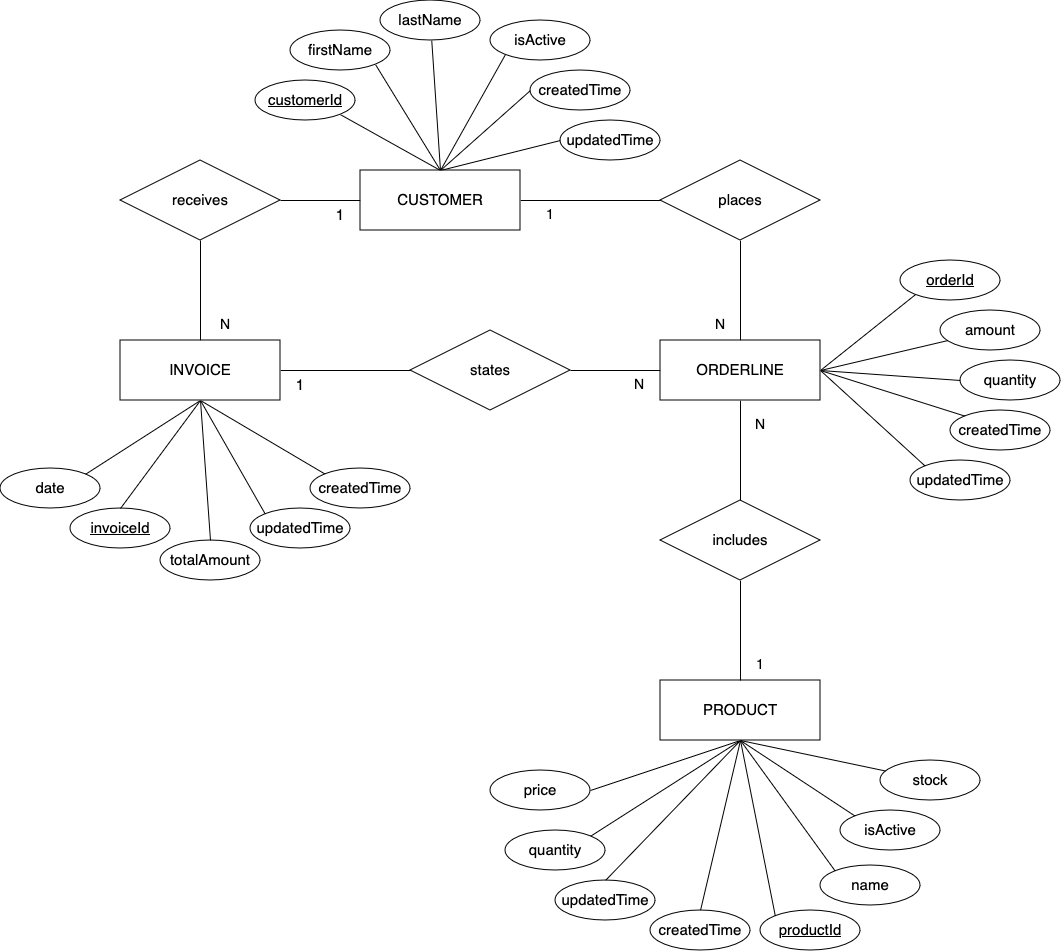

The diagram above was exported from draw.io. Its source (the exported page's mxGraphModel, read from the mxfile embedded in the PNG):
<mxGraphModel dx="2122" dy="747" grid="1" gridSize="10" guides="1" tooltips="1" connect="1" arrows="1" fold="1" page="1" pageScale="1" pageWidth="850" pageHeight="1100" math="0" shadow="0">
  <root>
    <mxCell id="0" />
    <mxCell id="1" parent="0" />
    <mxCell id="2" style="rounded=0;orthogonalLoop=1;jettySize=auto;html=1;exitX=0.5;exitY=0;exitDx=0;exitDy=0;entryX=1;entryY=1;entryDx=0;entryDy=0;endArrow=none;endFill=0;fontSize=15;" edge="1" source="10" target="11" parent="1">
      <mxGeometry relative="1" as="geometry" />
    </mxCell>
    <mxCell id="3" style="rounded=0;orthogonalLoop=1;jettySize=auto;html=1;exitX=0.5;exitY=0;exitDx=0;exitDy=0;entryX=1;entryY=1;entryDx=0;entryDy=0;endArrow=none;endFill=0;fontSize=15;" edge="1" source="10" target="12" parent="1">
      <mxGeometry relative="1" as="geometry" />
    </mxCell>
    <mxCell id="4" style="rounded=0;orthogonalLoop=1;jettySize=auto;html=1;exitX=0.5;exitY=0;exitDx=0;exitDy=0;endArrow=none;endFill=0;fontSize=15;" edge="1" source="10" target="13" parent="1">
      <mxGeometry relative="1" as="geometry" />
    </mxCell>
    <mxCell id="5" style="rounded=0;orthogonalLoop=1;jettySize=auto;html=1;exitX=0.5;exitY=0;exitDx=0;exitDy=0;entryX=0;entryY=1;entryDx=0;entryDy=0;endArrow=none;endFill=0;fontSize=15;" edge="1" source="10" target="14" parent="1">
      <mxGeometry relative="1" as="geometry" />
    </mxCell>
    <mxCell id="6" style="rounded=0;orthogonalLoop=1;jettySize=auto;html=1;exitX=0.5;exitY=0;exitDx=0;exitDy=0;entryX=0;entryY=0.5;entryDx=0;entryDy=0;endArrow=none;endFill=0;fontSize=15;" edge="1" source="10" target="15" parent="1">
      <mxGeometry relative="1" as="geometry" />
    </mxCell>
    <mxCell id="7" style="rounded=0;orthogonalLoop=1;jettySize=auto;html=1;exitX=0.5;exitY=0;exitDx=0;exitDy=0;entryX=0;entryY=0.5;entryDx=0;entryDy=0;endArrow=none;endFill=0;fontSize=15;" edge="1" source="10" target="16" parent="1">
      <mxGeometry relative="1" as="geometry" />
    </mxCell>
    <mxCell id="8" style="edgeStyle=orthogonalEdgeStyle;rounded=0;orthogonalLoop=1;jettySize=auto;html=1;fontSize=15;endArrow=none;endFill=0;" edge="1" source="10" target="18" parent="1">
      <mxGeometry relative="1" as="geometry" />
    </mxCell>
    <mxCell id="9" style="edgeStyle=orthogonalEdgeStyle;rounded=0;orthogonalLoop=1;jettySize=auto;html=1;endArrow=none;endFill=0;entryX=1;entryY=0.5;entryDx=0;entryDy=0;" edge="1" source="10" target="49" parent="1">
      <mxGeometry relative="1" as="geometry">
        <mxPoint x="70" y="290" as="targetPoint" />
      </mxGeometry>
    </mxCell>
    <mxCell id="10" value="CUSTOMER" style="rounded=0;whiteSpace=wrap;html=1;fontSize=15;" vertex="1" parent="1">
      <mxGeometry x="230" y="220" width="160" height="60" as="geometry" />
    </mxCell>
    <mxCell id="11" value="customerId" style="ellipse;whiteSpace=wrap;html=1;align=center;fontStyle=4;fontSize=15;" vertex="1" parent="1">
      <mxGeometry x="125" y="130" width="100" height="40" as="geometry" />
    </mxCell>
    <mxCell id="12" value="firstName" style="ellipse;whiteSpace=wrap;html=1;align=center;fontSize=15;" vertex="1" parent="1">
      <mxGeometry x="160" y="80" width="100" height="40" as="geometry" />
    </mxCell>
    <mxCell id="13" value="lastName" style="ellipse;whiteSpace=wrap;html=1;align=center;fontSize=15;" vertex="1" parent="1">
      <mxGeometry x="250" y="50" width="100" height="40" as="geometry" />
    </mxCell>
    <mxCell id="14" value="isActive" style="ellipse;whiteSpace=wrap;html=1;align=center;fontSize=15;" vertex="1" parent="1">
      <mxGeometry x="360" y="70" width="100" height="40" as="geometry" />
    </mxCell>
    <mxCell id="15" value="createdTime" style="ellipse;whiteSpace=wrap;html=1;align=center;fontSize=15;" vertex="1" parent="1">
      <mxGeometry x="400" y="120" width="100" height="40" as="geometry" />
    </mxCell>
    <mxCell id="16" value="updatedTime" style="ellipse;whiteSpace=wrap;html=1;align=center;fontSize=15;" vertex="1" parent="1">
      <mxGeometry x="430" y="170" width="100" height="40" as="geometry" />
    </mxCell>
    <mxCell id="17" style="edgeStyle=orthogonalEdgeStyle;rounded=0;orthogonalLoop=1;jettySize=auto;html=1;entryX=0.5;entryY=0;entryDx=0;entryDy=0;endArrow=none;endFill=0;" edge="1" source="18" target="26" parent="1">
      <mxGeometry relative="1" as="geometry" />
    </mxCell>
    <mxCell id="18" value="places" style="shape=rhombus;perimeter=rhombusPerimeter;whiteSpace=wrap;html=1;align=center;fontSize=15;" vertex="1" parent="1">
      <mxGeometry x="530" y="210" width="160" height="80" as="geometry" />
    </mxCell>
    <mxCell id="19" style="edgeStyle=orthogonalEdgeStyle;rounded=0;orthogonalLoop=1;jettySize=auto;html=1;entryX=0.5;entryY=0;entryDx=0;entryDy=0;endArrow=none;endFill=0;" edge="1" source="26" target="38" parent="1">
      <mxGeometry relative="1" as="geometry" />
    </mxCell>
    <mxCell id="20" style="edgeStyle=orthogonalEdgeStyle;rounded=0;orthogonalLoop=1;jettySize=auto;html=1;endArrow=none;endFill=0;" edge="1" source="26" target="36" parent="1">
      <mxGeometry relative="1" as="geometry" />
    </mxCell>
    <mxCell id="21" style="rounded=0;orthogonalLoop=1;jettySize=auto;html=1;exitX=1;exitY=0.5;exitDx=0;exitDy=0;entryX=0;entryY=1;entryDx=0;entryDy=0;endArrow=none;endFill=0;" edge="1" source="26" target="39" parent="1">
      <mxGeometry relative="1" as="geometry" />
    </mxCell>
    <mxCell id="22" style="rounded=0;orthogonalLoop=1;jettySize=auto;html=1;endArrow=none;endFill=0;exitX=1;exitY=0.5;exitDx=0;exitDy=0;" edge="1" source="26" target="40" parent="1">
      <mxGeometry relative="1" as="geometry" />
    </mxCell>
    <mxCell id="23" style="rounded=0;orthogonalLoop=1;jettySize=auto;html=1;exitX=1;exitY=0.5;exitDx=0;exitDy=0;entryX=0;entryY=0.5;entryDx=0;entryDy=0;endArrow=none;endFill=0;" edge="1" source="26" target="41" parent="1">
      <mxGeometry relative="1" as="geometry" />
    </mxCell>
    <mxCell id="24" style="rounded=0;orthogonalLoop=1;jettySize=auto;html=1;exitX=1;exitY=0.5;exitDx=0;exitDy=0;entryX=0;entryY=0;entryDx=0;entryDy=0;endArrow=none;endFill=0;" edge="1" source="26" target="42" parent="1">
      <mxGeometry relative="1" as="geometry" />
    </mxCell>
    <mxCell id="25" style="rounded=0;orthogonalLoop=1;jettySize=auto;html=1;exitX=1;exitY=0.5;exitDx=0;exitDy=0;entryX=0;entryY=0;entryDx=0;entryDy=0;endArrow=none;endFill=0;" edge="1" source="26" target="43" parent="1">
      <mxGeometry relative="1" as="geometry" />
    </mxCell>
    <mxCell id="26" value="ORDERLINE" style="rounded=0;whiteSpace=wrap;html=1;fontSize=15;" vertex="1" parent="1">
      <mxGeometry x="530" y="390" width="160" height="60" as="geometry" />
    </mxCell>
    <mxCell id="27" style="rounded=0;orthogonalLoop=1;jettySize=auto;html=1;exitX=0.5;exitY=1;exitDx=0;exitDy=0;entryX=0.5;entryY=0;entryDx=0;entryDy=0;endArrow=none;endFill=0;" edge="1" source="34" target="50" parent="1">
      <mxGeometry relative="1" as="geometry" />
    </mxCell>
    <mxCell id="28" style="rounded=0;orthogonalLoop=1;jettySize=auto;html=1;entryX=0.5;entryY=0;entryDx=0;entryDy=0;endArrow=none;endFill=0;exitX=0.5;exitY=1;exitDx=0;exitDy=0;" edge="1" source="34" target="51" parent="1">
      <mxGeometry relative="1" as="geometry" />
    </mxCell>
    <mxCell id="29" style="rounded=0;orthogonalLoop=1;jettySize=auto;html=1;entryX=0;entryY=0;entryDx=0;entryDy=0;endArrow=none;endFill=0;exitX=0.5;exitY=1;exitDx=0;exitDy=0;" edge="1" source="34" target="48" parent="1">
      <mxGeometry relative="1" as="geometry" />
    </mxCell>
    <mxCell id="30" style="rounded=0;orthogonalLoop=1;jettySize=auto;html=1;exitX=0.5;exitY=1;exitDx=0;exitDy=0;entryX=0;entryY=0;entryDx=0;entryDy=0;endArrow=none;endFill=0;" edge="1" source="34" target="47" parent="1">
      <mxGeometry relative="1" as="geometry" />
    </mxCell>
    <mxCell id="31" style="rounded=0;orthogonalLoop=1;jettySize=auto;html=1;entryX=1;entryY=0;entryDx=0;entryDy=0;exitX=0.5;exitY=1;exitDx=0;exitDy=0;endArrow=none;endFill=0;" edge="1" source="34" target="46" parent="1">
      <mxGeometry relative="1" as="geometry" />
    </mxCell>
    <mxCell id="32" style="rounded=0;orthogonalLoop=1;jettySize=auto;html=1;exitX=0.5;exitY=1;exitDx=0;exitDy=0;entryX=1;entryY=0.5;entryDx=0;entryDy=0;endArrow=none;endFill=0;" edge="1" source="34" target="53" parent="1">
      <mxGeometry relative="1" as="geometry" />
    </mxCell>
    <mxCell id="33" style="rounded=0;orthogonalLoop=1;jettySize=auto;html=1;exitX=0.5;exitY=1;exitDx=0;exitDy=0;entryX=0;entryY=0;entryDx=0;entryDy=0;endArrow=none;endFill=0;" edge="1" source="34" target="54" parent="1">
      <mxGeometry relative="1" as="geometry" />
    </mxCell>
    <mxCell id="34" value="PRODUCT" style="rounded=0;whiteSpace=wrap;html=1;fontSize=15;" vertex="1" parent="1">
      <mxGeometry x="530" y="730" width="160" height="60" as="geometry" />
    </mxCell>
    <mxCell id="35" style="edgeStyle=orthogonalEdgeStyle;rounded=0;orthogonalLoop=1;jettySize=auto;html=1;endArrow=none;endFill=0;entryX=1;entryY=0.5;entryDx=0;entryDy=0;" edge="1" source="36" target="63" parent="1">
      <mxGeometry relative="1" as="geometry" />
    </mxCell>
    <mxCell id="36" value="states" style="shape=rhombus;perimeter=rhombusPerimeter;whiteSpace=wrap;html=1;align=center;fontSize=15;" vertex="1" parent="1">
      <mxGeometry x="280" y="380" width="160" height="80" as="geometry" />
    </mxCell>
    <mxCell id="37" style="edgeStyle=orthogonalEdgeStyle;rounded=0;orthogonalLoop=1;jettySize=auto;html=1;endArrow=none;endFill=0;" edge="1" source="38" target="34" parent="1">
      <mxGeometry relative="1" as="geometry" />
    </mxCell>
    <mxCell id="38" value="includes" style="shape=rhombus;perimeter=rhombusPerimeter;whiteSpace=wrap;html=1;align=center;fontSize=15;" vertex="1" parent="1">
      <mxGeometry x="530" y="550" width="160" height="80" as="geometry" />
    </mxCell>
    <mxCell id="39" value="&lt;u&gt;orderId&lt;/u&gt;" style="ellipse;whiteSpace=wrap;html=1;align=center;fontStyle=4;fontSize=15;" vertex="1" parent="1">
      <mxGeometry x="770" y="310" width="100" height="40" as="geometry" />
    </mxCell>
    <mxCell id="40" value="amount" style="ellipse;whiteSpace=wrap;html=1;align=center;fontSize=15;" vertex="1" parent="1">
      <mxGeometry x="810" y="360" width="100" height="40" as="geometry" />
    </mxCell>
    <mxCell id="41" value="quantity" style="ellipse;whiteSpace=wrap;html=1;align=center;fontSize=15;" vertex="1" parent="1">
      <mxGeometry x="830" y="410" width="100" height="40" as="geometry" />
    </mxCell>
    <mxCell id="42" value="createdTime" style="ellipse;whiteSpace=wrap;html=1;align=center;fontSize=15;" vertex="1" parent="1">
      <mxGeometry x="820" y="460" width="100" height="40" as="geometry" />
    </mxCell>
    <mxCell id="43" value="updatedTime" style="ellipse;whiteSpace=wrap;html=1;align=center;fontSize=15;" vertex="1" parent="1">
      <mxGeometry x="780" y="510" width="100" height="40" as="geometry" />
    </mxCell>
    <mxCell id="44" value="&lt;u&gt;invoiceId&lt;/u&gt;" style="ellipse;whiteSpace=wrap;html=1;align=center;fontStyle=4;fontSize=15;" vertex="1" parent="1">
      <mxGeometry x="-60" y="558" width="100" height="40" as="geometry" />
    </mxCell>
    <mxCell id="45" value="totalAmount" style="ellipse;whiteSpace=wrap;html=1;align=center;fontSize=15;" vertex="1" parent="1">
      <mxGeometry x="30" y="590" width="100" height="40" as="geometry" />
    </mxCell>
    <mxCell id="46" value="quantity" style="ellipse;whiteSpace=wrap;html=1;align=center;fontSize=15;" vertex="1" parent="1">
      <mxGeometry x="375" y="880" width="100" height="40" as="geometry" />
    </mxCell>
    <mxCell id="47" value="name" style="ellipse;whiteSpace=wrap;html=1;align=center;fontSize=15;" vertex="1" parent="1">
      <mxGeometry x="690" y="915" width="100" height="40" as="geometry" />
    </mxCell>
    <mxCell id="48" value="&lt;u&gt;productId&lt;/u&gt;" style="ellipse;whiteSpace=wrap;html=1;align=center;fontSize=15;" vertex="1" parent="1">
      <mxGeometry x="630" y="960" width="100" height="40" as="geometry" />
    </mxCell>
    <mxCell id="49" value="receives" style="shape=rhombus;perimeter=rhombusPerimeter;whiteSpace=wrap;html=1;align=center;fontSize=15;" vertex="1" parent="1">
      <mxGeometry x="-10" y="210" width="160" height="80" as="geometry" />
    </mxCell>
    <mxCell id="50" value="updatedTime" style="ellipse;whiteSpace=wrap;html=1;align=center;fontSize=15;" vertex="1" parent="1">
      <mxGeometry x="425" y="930" width="100" height="40" as="geometry" />
    </mxCell>
    <mxCell id="51" value="createdTime" style="ellipse;whiteSpace=wrap;html=1;align=center;fontSize=15;" vertex="1" parent="1">
      <mxGeometry x="520" y="960" width="100" height="40" as="geometry" />
    </mxCell>
    <mxCell id="52" value="date" style="ellipse;whiteSpace=wrap;html=1;align=center;fontSize=15;" vertex="1" parent="1">
      <mxGeometry x="-130" y="518" width="100" height="40" as="geometry" />
    </mxCell>
    <mxCell id="53" value="price" style="ellipse;whiteSpace=wrap;html=1;align=center;fontSize=15;" vertex="1" parent="1">
      <mxGeometry x="360" y="820" width="100" height="40" as="geometry" />
    </mxCell>
    <mxCell id="54" value="isActive" style="ellipse;whiteSpace=wrap;html=1;align=center;fontSize=15;" vertex="1" parent="1">
      <mxGeometry x="710" y="860" width="100" height="40" as="geometry" />
    </mxCell>
    <mxCell id="55" style="rounded=0;orthogonalLoop=1;jettySize=auto;html=1;entryX=0.5;entryY=1;entryDx=0;entryDy=0;endArrow=none;endFill=0;" edge="1" source="56" target="34" parent="1">
      <mxGeometry relative="1" as="geometry" />
    </mxCell>
    <mxCell id="56" value="stock" style="ellipse;whiteSpace=wrap;html=1;align=center;fontSize=15;" vertex="1" parent="1">
      <mxGeometry x="750" y="810" width="100" height="40" as="geometry" />
    </mxCell>
    <mxCell id="57" style="rounded=0;orthogonalLoop=1;jettySize=auto;html=1;entryX=1;entryY=0;entryDx=0;entryDy=0;exitX=0.5;exitY=1;exitDx=0;exitDy=0;endArrow=none;endFill=0;" edge="1" source="63" target="52" parent="1">
      <mxGeometry relative="1" as="geometry" />
    </mxCell>
    <mxCell id="58" style="rounded=0;orthogonalLoop=1;jettySize=auto;html=1;entryX=0.5;entryY=0;entryDx=0;entryDy=0;exitX=0.5;exitY=1;exitDx=0;exitDy=0;endArrow=none;endFill=0;" edge="1" source="63" target="44" parent="1">
      <mxGeometry relative="1" as="geometry" />
    </mxCell>
    <mxCell id="59" style="rounded=0;orthogonalLoop=1;jettySize=auto;html=1;entryX=0.5;entryY=0;entryDx=0;entryDy=0;endArrow=none;endFill=0;exitX=0.5;exitY=1;exitDx=0;exitDy=0;" edge="1" source="63" target="45" parent="1">
      <mxGeometry relative="1" as="geometry" />
    </mxCell>
    <mxCell id="60" style="rounded=0;orthogonalLoop=1;jettySize=auto;html=1;entryX=0;entryY=0;entryDx=0;entryDy=0;endArrow=none;endFill=0;exitX=0.5;exitY=1;exitDx=0;exitDy=0;" edge="1" source="63" target="65" parent="1">
      <mxGeometry relative="1" as="geometry" />
    </mxCell>
    <mxCell id="61" style="rounded=0;orthogonalLoop=1;jettySize=auto;html=1;exitX=0.5;exitY=1;exitDx=0;exitDy=0;entryX=0;entryY=0;entryDx=0;entryDy=0;endArrow=none;endFill=0;" edge="1" source="63" target="64" parent="1">
      <mxGeometry relative="1" as="geometry" />
    </mxCell>
    <mxCell id="62" style="edgeStyle=orthogonalEdgeStyle;rounded=0;orthogonalLoop=1;jettySize=auto;html=1;exitX=0.5;exitY=0;exitDx=0;exitDy=0;entryX=0.5;entryY=1;entryDx=0;entryDy=0;endArrow=none;endFill=0;" edge="1" source="63" target="49" parent="1">
      <mxGeometry relative="1" as="geometry" />
    </mxCell>
    <mxCell id="63" value="INVOICE" style="rounded=0;whiteSpace=wrap;html=1;fontSize=15;" vertex="1" parent="1">
      <mxGeometry x="-10" y="390" width="160" height="60" as="geometry" />
    </mxCell>
    <mxCell id="64" value="createdTime" style="ellipse;whiteSpace=wrap;html=1;align=center;fontSize=15;" vertex="1" parent="1">
      <mxGeometry x="180" y="518" width="100" height="40" as="geometry" />
    </mxCell>
    <mxCell id="65" value="updatedTime" style="ellipse;whiteSpace=wrap;html=1;align=center;fontSize=15;" vertex="1" parent="1">
      <mxGeometry x="120" y="558" width="100" height="40" as="geometry" />
    </mxCell>
    <mxCell id="66" value="&lt;font style=&quot;font-size: 15px;&quot;&gt;1&lt;/font&gt;" style="text;html=1;align=center;verticalAlign=middle;whiteSpace=wrap;rounded=0;fontSize=14;" vertex="1" parent="1">
      <mxGeometry x="180" y="250" width="60" height="30" as="geometry" />
    </mxCell>
    <mxCell id="67" value="N" style="text;html=1;align=center;verticalAlign=middle;whiteSpace=wrap;rounded=0;fontSize=14;" vertex="1" parent="1">
      <mxGeometry x="65" y="360" width="60" height="30" as="geometry" />
    </mxCell>
    <mxCell id="68" value="N" style="text;html=1;align=center;verticalAlign=middle;whiteSpace=wrap;rounded=0;fontSize=14;" vertex="1" parent="1">
      <mxGeometry x="560" y="360" width="60" height="30" as="geometry" />
    </mxCell>
    <mxCell id="69" value="1" style="text;html=1;align=center;verticalAlign=middle;whiteSpace=wrap;rounded=0;fontSize=14;" vertex="1" parent="1">
      <mxGeometry x="390" y="250" width="60" height="30" as="geometry" />
    </mxCell>
    <mxCell id="70" value="1" style="text;html=1;align=center;verticalAlign=middle;whiteSpace=wrap;rounded=0;fontSize=14;" vertex="1" parent="1">
      <mxGeometry x="600" y="700" width="60" height="30" as="geometry" />
    </mxCell>
    <mxCell id="71" value="N" style="text;html=1;align=center;verticalAlign=middle;whiteSpace=wrap;rounded=0;fontSize=14;" vertex="1" parent="1">
      <mxGeometry x="600" y="460" width="60" height="30" as="geometry" />
    </mxCell>
    <mxCell id="72" value="N" style="text;html=1;align=center;verticalAlign=middle;whiteSpace=wrap;rounded=0;fontSize=14;" vertex="1" parent="1">
      <mxGeometry x="479" y="420" width="60" height="30" as="geometry" />
    </mxCell>
    <mxCell id="73" value="&lt;font style=&quot;font-size: 15px;&quot;&gt;1&lt;/font&gt;" style="text;html=1;align=center;verticalAlign=middle;whiteSpace=wrap;rounded=0;fontSize=14;" vertex="1" parent="1">
      <mxGeometry x="140" y="420" width="60" height="30" as="geometry" />
    </mxCell>
  </root>
</mxGraphModel>